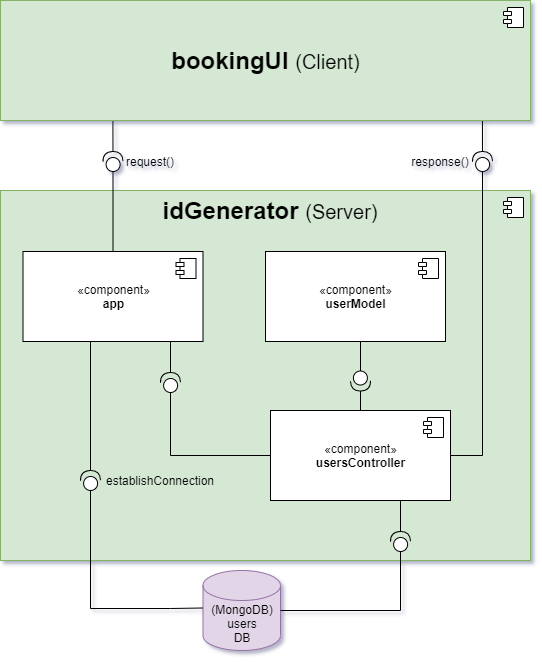

The diagram above was exported from draw.io. Its source (the exported page's mxGraphModel, read from the mxfile embedded in the PNG):
<mxGraphModel dx="1422" dy="-65" grid="1" gridSize="10" guides="1" tooltips="1" connect="1" arrows="1" fold="1" page="1" pageScale="1" pageWidth="1169" pageHeight="827" math="0" shadow="0">
  <root>
    <mxCell id="0" />
    <mxCell id="1" parent="0" />
    <mxCell id="2" style="edgeStyle=none;rounded=0;orthogonalLoop=1;jettySize=auto;html=1;shadow=0;endArrow=none;endFill=0;strokeColor=#000000;strokeWidth=1;entryX=0.264;entryY=0.983;entryDx=0;entryDy=0;entryPerimeter=0;" edge="1" source="26" parent="1">
      <mxGeometry relative="1" as="geometry">
        <mxPoint x="801.9200000000001" y="997.96" as="targetPoint" />
      </mxGeometry>
    </mxCell>
    <mxCell id="3" style="edgeStyle=none;rounded=0;orthogonalLoop=1;jettySize=auto;html=1;shadow=0;endArrow=none;endFill=0;strokeColor=#000000;strokeWidth=1;entryX=0.264;entryY=0.983;entryDx=0;entryDy=0;entryPerimeter=0;" edge="1" source="11" parent="1">
      <mxGeometry relative="1" as="geometry">
        <mxPoint x="432.4200000000001" y="997.96" as="targetPoint" />
      </mxGeometry>
    </mxCell>
    <mxCell id="4" value="" style="html=1;dropTarget=0;fillColor=#d5e8d4;strokeColor=#82b366;" vertex="1" parent="1">
      <mxGeometry x="320" y="1070" width="530" height="370" as="geometry" />
    </mxCell>
    <mxCell id="5" value="" style="shape=module;jettyWidth=8;jettyHeight=4;" vertex="1" parent="4">
      <mxGeometry x="1" width="20" height="20" relative="1" as="geometry">
        <mxPoint x="-27" y="7" as="offset" />
      </mxGeometry>
    </mxCell>
    <mxCell id="6" value="(MongoDB)&lt;br&gt;users&lt;br&gt;DB" style="shape=cylinder3;whiteSpace=wrap;html=1;boundedLbl=1;backgroundOutline=1;size=15;strokeColor=#9673a6;fillColor=#e1d5e7;" vertex="1" parent="1">
      <mxGeometry x="522.5" y="1450" width="77.5" height="80" as="geometry" />
    </mxCell>
    <mxCell id="7" value="&lt;font&gt;&lt;b style=&quot;font-size: 24px&quot;&gt;bookingUI &lt;/b&gt;&lt;font style=&quot;font-size: 20px&quot;&gt;(Client)&lt;/font&gt;&lt;/font&gt;" style="html=1;dropTarget=0;fillColor=#d5e8d4;strokeColor=#82b366;" vertex="1" parent="1">
      <mxGeometry x="320" y="880" width="530" height="120" as="geometry" />
    </mxCell>
    <mxCell id="8" value="" style="shape=module;jettyWidth=8;jettyHeight=4;" vertex="1" parent="7">
      <mxGeometry x="1" width="20" height="20" relative="1" as="geometry">
        <mxPoint x="-27" y="7" as="offset" />
      </mxGeometry>
    </mxCell>
    <mxCell id="9" value="&lt;b style=&quot;font-size: 24px&quot;&gt;idGenerator &lt;/b&gt;&lt;font style=&quot;font-size: 20px&quot;&gt;(Server)&lt;/font&gt;" style="text;html=1;strokeColor=none;fillColor=none;align=center;verticalAlign=middle;whiteSpace=wrap;rounded=0;" vertex="1" parent="1">
      <mxGeometry x="470" y="1080" width="240" height="20" as="geometry" />
    </mxCell>
    <mxCell id="10" style="edgeStyle=none;rounded=0;orthogonalLoop=1;jettySize=auto;html=1;shadow=0;endArrow=none;endFill=0;strokeColor=#000000;strokeWidth=1;entryX=0.5;entryY=0;entryDx=0;entryDy=0;" edge="1" source="11" target="12" parent="1">
      <mxGeometry relative="1" as="geometry">
        <mxPoint x="460" y="1100" as="targetPoint" />
      </mxGeometry>
    </mxCell>
    <mxCell id="11" value="" style="shape=providedRequiredInterface;html=1;verticalLabelPosition=bottom;rotation=88;direction=west;" vertex="1" parent="1">
      <mxGeometry x="422.5" y="1031" width="20" height="20" as="geometry" />
    </mxCell>
    <mxCell id="12" value="«component»&lt;br&gt;&lt;b&gt;app&lt;/b&gt;" style="html=1;dropTarget=0;" vertex="1" parent="1">
      <mxGeometry x="342.5" y="1131" width="180" height="90" as="geometry" />
    </mxCell>
    <mxCell id="13" value="" style="shape=module;jettyWidth=8;jettyHeight=4;" vertex="1" parent="12">
      <mxGeometry x="1" width="20" height="20" relative="1" as="geometry">
        <mxPoint x="-27" y="7" as="offset" />
      </mxGeometry>
    </mxCell>
    <mxCell id="14" value="request()" style="text;html=1;strokeColor=none;fillColor=none;align=center;verticalAlign=middle;whiteSpace=wrap;rounded=0;" vertex="1" parent="1">
      <mxGeometry x="450" y="1031" width="40" height="20" as="geometry" />
    </mxCell>
    <mxCell id="15" style="edgeStyle=none;rounded=0;orthogonalLoop=1;jettySize=auto;html=1;entryX=0.5;entryY=1;entryDx=0;entryDy=0;shadow=0;endArrow=none;endFill=0;strokeColor=#000000;strokeWidth=1;" edge="1" source="17" parent="1">
      <mxGeometry relative="1" as="geometry">
        <mxPoint x="720" y="1380" as="targetPoint" />
      </mxGeometry>
    </mxCell>
    <mxCell id="16" style="edgeStyle=none;rounded=0;orthogonalLoop=1;jettySize=auto;html=1;shadow=0;endArrow=none;endFill=0;strokeColor=#000000;strokeWidth=1;entryX=1;entryY=0.5;entryDx=0;entryDy=0;entryPerimeter=0;" edge="1" source="17" target="6" parent="1">
      <mxGeometry relative="1" as="geometry">
        <mxPoint x="760" y="1540" as="targetPoint" />
        <Array as="points">
          <mxPoint x="720" y="1490" />
        </Array>
      </mxGeometry>
    </mxCell>
    <mxCell id="17" value="" style="shape=providedRequiredInterface;html=1;verticalLabelPosition=bottom;rotation=88;direction=west;" vertex="1" parent="1">
      <mxGeometry x="710" y="1411" width="20" height="20" as="geometry" />
    </mxCell>
    <mxCell id="18" style="edgeStyle=none;rounded=0;orthogonalLoop=1;jettySize=auto;html=1;shadow=0;endArrow=none;endFill=0;strokeColor=#000000;strokeWidth=1;" edge="1" source="20" parent="1">
      <mxGeometry relative="1" as="geometry">
        <mxPoint x="490" y="1221" as="targetPoint" />
      </mxGeometry>
    </mxCell>
    <mxCell id="19" style="edgeStyle=none;rounded=0;orthogonalLoop=1;jettySize=auto;html=1;shadow=0;endArrow=none;endFill=0;strokeColor=#000000;strokeWidth=1;entryX=0;entryY=0.5;entryDx=0;entryDy=0;" edge="1" source="20" target="33" parent="1">
      <mxGeometry relative="1" as="geometry">
        <mxPoint x="520" y="1290" as="targetPoint" />
        <Array as="points">
          <mxPoint x="490" y="1335" />
        </Array>
      </mxGeometry>
    </mxCell>
    <mxCell id="20" value="" style="shape=providedRequiredInterface;html=1;verticalLabelPosition=bottom;rotation=88;direction=west;" vertex="1" parent="1">
      <mxGeometry x="480" y="1252" width="20" height="20" as="geometry" />
    </mxCell>
    <mxCell id="21" style="edgeStyle=none;rounded=0;orthogonalLoop=1;jettySize=auto;html=1;shadow=0;endArrow=none;endFill=0;strokeColor=#000000;strokeWidth=1;" edge="1" source="23" parent="1">
      <mxGeometry relative="1" as="geometry">
        <mxPoint x="410" y="1221" as="targetPoint" />
      </mxGeometry>
    </mxCell>
    <mxCell id="22" value="" style="edgeStyle=orthogonalEdgeStyle;rounded=0;orthogonalLoop=1;jettySize=auto;html=1;endArrow=none;endFill=0;entryX=0;entryY=0;entryDx=0;entryDy=37.5;entryPerimeter=0;" edge="1" source="23" target="6" parent="1">
      <mxGeometry relative="1" as="geometry">
        <mxPoint x="410" y="1292" as="targetPoint" />
        <Array as="points">
          <mxPoint x="410" y="1488" />
          <mxPoint x="490" y="1488" />
        </Array>
      </mxGeometry>
    </mxCell>
    <mxCell id="23" value="" style="shape=providedRequiredInterface;html=1;verticalLabelPosition=bottom;rotation=88;direction=west;" vertex="1" parent="1">
      <mxGeometry x="400" y="1350" width="20" height="20" as="geometry" />
    </mxCell>
    <mxCell id="24" value="establishConnection" style="text;html=1;strokeColor=none;fillColor=none;align=center;verticalAlign=middle;whiteSpace=wrap;rounded=0;" vertex="1" parent="1">
      <mxGeometry x="460" y="1350" width="40" height="20" as="geometry" />
    </mxCell>
    <mxCell id="25" style="edgeStyle=none;rounded=0;orthogonalLoop=1;jettySize=auto;html=1;shadow=0;endArrow=none;endFill=0;strokeColor=#000000;strokeWidth=1;" edge="1" source="26" parent="1">
      <mxGeometry relative="1" as="geometry">
        <mxPoint x="770" y="1335" as="targetPoint" />
        <Array as="points">
          <mxPoint x="802" y="1335" />
        </Array>
      </mxGeometry>
    </mxCell>
    <mxCell id="26" value="" style="shape=providedRequiredInterface;html=1;verticalLabelPosition=bottom;rotation=88;direction=west;" vertex="1" parent="1">
      <mxGeometry x="792" y="1031" width="20" height="20" as="geometry" />
    </mxCell>
    <mxCell id="27" value="response()" style="text;html=1;strokeColor=none;fillColor=none;align=center;verticalAlign=middle;whiteSpace=wrap;rounded=0;" vertex="1" parent="1">
      <mxGeometry x="740" y="1031" width="40" height="20" as="geometry" />
    </mxCell>
    <mxCell id="28" style="edgeStyle=none;rounded=0;orthogonalLoop=1;jettySize=auto;html=1;shadow=0;endArrow=none;endFill=0;strokeColor=#000000;strokeWidth=1;" edge="1" source="30" parent="1">
      <mxGeometry relative="1" as="geometry">
        <mxPoint x="680" y="1219.5" as="targetPoint" />
      </mxGeometry>
    </mxCell>
    <mxCell id="29" style="edgeStyle=none;rounded=0;orthogonalLoop=1;jettySize=auto;html=1;shadow=0;endArrow=none;endFill=0;strokeColor=#000000;strokeWidth=1;" edge="1" source="30" parent="1">
      <mxGeometry relative="1" as="geometry">
        <mxPoint x="680" y="1290.5" as="targetPoint" />
      </mxGeometry>
    </mxCell>
    <mxCell id="30" value="" style="shape=providedRequiredInterface;html=1;verticalLabelPosition=bottom;rotation=88;direction=east;" vertex="1" parent="1">
      <mxGeometry x="670" y="1250.5" width="20" height="20" as="geometry" />
    </mxCell>
    <mxCell id="31" value="«component»&lt;br&gt;&lt;b&gt;userModel&lt;/b&gt;" style="html=1;dropTarget=0;" vertex="1" parent="1">
      <mxGeometry x="585" y="1131" width="180" height="90" as="geometry" />
    </mxCell>
    <mxCell id="32" value="" style="shape=module;jettyWidth=8;jettyHeight=4;" vertex="1" parent="31">
      <mxGeometry x="1" width="20" height="20" relative="1" as="geometry">
        <mxPoint x="-27" y="7" as="offset" />
      </mxGeometry>
    </mxCell>
    <mxCell id="33" value="«component»&lt;br&gt;&lt;b&gt;usersController&lt;/b&gt;" style="html=1;dropTarget=0;" vertex="1" parent="1">
      <mxGeometry x="590" y="1290" width="180" height="90" as="geometry" />
    </mxCell>
    <mxCell id="34" value="" style="shape=module;jettyWidth=8;jettyHeight=4;" vertex="1" parent="33">
      <mxGeometry x="1" width="20" height="20" relative="1" as="geometry">
        <mxPoint x="-27" y="7" as="offset" />
      </mxGeometry>
    </mxCell>
  </root>
</mxGraphModel>